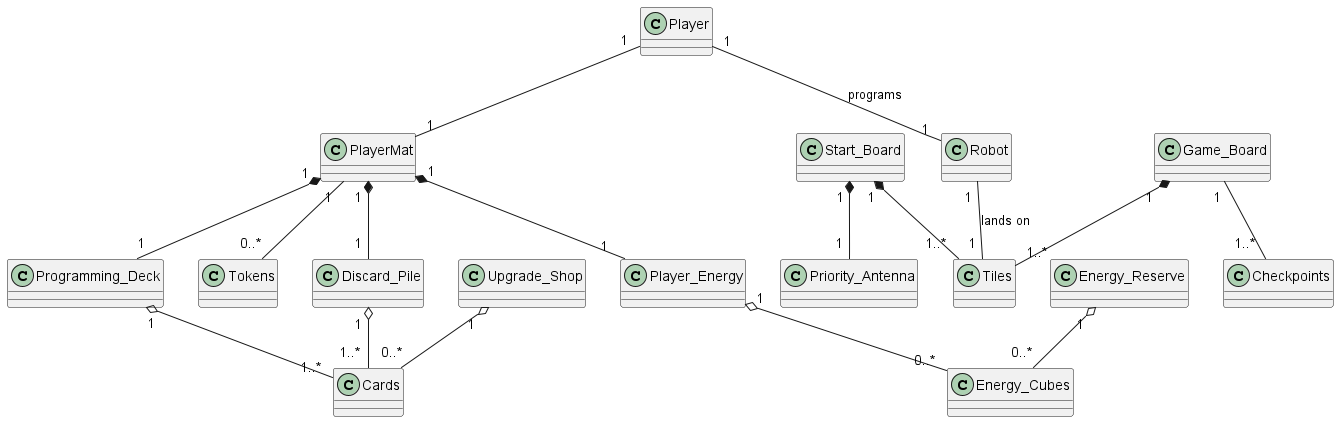

The diagram above was rendered by PlantUML. Its source (embedded in the PNG):
@startuml

class Player
class Robot
class Start_Board
class Game_Board
class Energy_Reserve
class Player_Energy
class Upgrade_Shop
class Cards
class Programming_Deck
class Tokens
class Tiles
class PlayerMat
class Checkpoints
class Energy_Cubes
class Priority_Antenna
class Discard_Pile

'Player relations
Player " 1 " -- " 1 " Robot: programs
Player " 1 " -- " 1 " PlayerMat

'Player mat relations'
PlayerMat " 1 " *-- " 1 " Programming_Deck
PlayerMat " 1 " *-- " 1 " Player_Energy
PlayerMat " 1 " *-- " 1 " Discard_Pile
Programming_Deck " 1 " o-- " 1..* " Cards
Player_Energy " 1 " o-- " 0..* " Energy_Cubes
Discard_Pile " 1 " o-- " 1..* " Cards
PlayerMat " 1 " -- " 0..* " Tokens 

'Off board relations'
Energy_Reserve " 1 " o-- " 0..* " Energy_Cubes
Upgrade_Shop " 1 " o-- " 0..* " Cards

'Board relations'
Robot " 1 " -- " 1 " Tiles: lands on

Game_Board " 1 " *-- " 1..* " Tiles
Game_Board " 1 " -- " 1..* " Checkpoints 

Start_Board " 1 " *-- " 1..* " Tiles
Start_Board " 1 " *-- " 1 " Priority_Antenna

@enduml